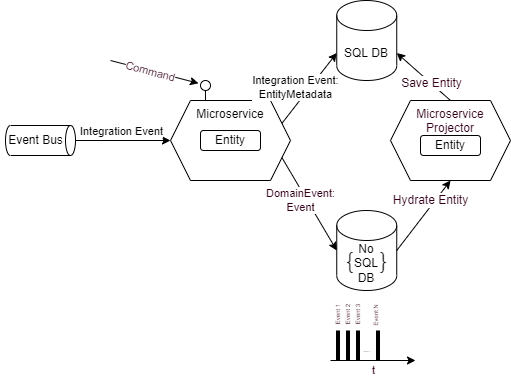

The diagram above was exported from draw.io. Its source (the exported page's mxGraphModel, read from the mxfile embedded in the PNG):
<mxGraphModel dx="920" dy="269" grid="1" gridSize="10" guides="1" tooltips="1" connect="1" arrows="1" fold="1" page="1" pageScale="1" pageWidth="413" pageHeight="291" background="#FFFFFF" math="0" shadow="0">
  <root>
    <mxCell id="0" />
    <mxCell id="1" parent="0" />
    <mxCell id="60" value="" style="group" parent="1" vertex="1" connectable="0">
      <mxGeometry x="160" y="400" width="510" height="380" as="geometry" />
    </mxCell>
    <mxCell id="46" value="Microservice Projector" style="shape=hexagon;perimeter=hexagonPerimeter2;whiteSpace=wrap;html=1;fixedSize=1;labelBackgroundColor=none;fontFamily=Helvetica;fontSize=12;fontColor=#33001A;verticalAlign=top;" parent="60" vertex="1">
      <mxGeometry x="390" y="100" width="120" height="80" as="geometry" />
    </mxCell>
    <mxCell id="7" value="SQL DB" style="shape=cylinder3;whiteSpace=wrap;html=1;boundedLbl=1;backgroundOutline=1;size=15;" parent="60" vertex="1">
      <mxGeometry x="336.25" width="60" height="80" as="geometry" />
    </mxCell>
    <mxCell id="56" style="edgeStyle=none;html=1;exitX=0.5;exitY=0;exitDx=0;exitDy=0;entryX=1;entryY=0;entryDx=0;entryDy=52.5;entryPerimeter=0;fontFamily=Helvetica;fontSize=12;fontColor=#33001A;" parent="60" source="46" target="7" edge="1">
      <mxGeometry relative="1" as="geometry" />
    </mxCell>
    <mxCell id="57" value="Save Entity" style="edgeLabel;html=1;align=center;verticalAlign=middle;resizable=0;points=[];fontSize=12;fontFamily=Helvetica;fontColor=#33001A;" parent="56" vertex="1" connectable="0">
      <mxGeometry x="-0.2698" relative="1" as="geometry">
        <mxPoint as="offset" />
      </mxGeometry>
    </mxCell>
    <mxCell id="14" value="" style="endArrow=none;html=1;fontFamily=Courier New;fontSize=28;fontColor=#33001A;" parent="60" edge="1">
      <mxGeometry width="50" height="50" relative="1" as="geometry">
        <mxPoint x="204.97000000000003" y="100" as="sourcePoint" />
        <mxPoint x="204.97000000000003" y="90" as="targetPoint" />
      </mxGeometry>
    </mxCell>
    <mxCell id="21" value="" style="ellipse;fillColor=#ffffff;strokeColor=#000000;labelBackgroundColor=#33001A;fontFamily=Courier New;fontSize=33;fontColor=#33001A;" parent="60" vertex="1">
      <mxGeometry x="200" y="80" width="10" height="10" as="geometry" />
    </mxCell>
    <mxCell id="22" value="" style="endArrow=classic;html=1;fontFamily=Courier New;fontSize=33;fontColor=#33001A;entryX=-0.2;entryY=0.28;entryDx=0;entryDy=0;entryPerimeter=0;" parent="60" target="21" edge="1">
      <mxGeometry width="50" height="50" relative="1" as="geometry">
        <mxPoint x="110" y="60" as="sourcePoint" />
        <mxPoint x="80" y="-20" as="targetPoint" />
      </mxGeometry>
    </mxCell>
    <mxCell id="25" value="Command" style="edgeLabel;html=1;align=center;verticalAlign=middle;resizable=0;points=[];fontSize=11;fontFamily=Helvetica;fontColor=#33001A;rotation=15;" parent="22" vertex="1" connectable="0">
      <mxGeometry x="-0.2761" y="-1" relative="1" as="geometry">
        <mxPoint x="8" y="1" as="offset" />
      </mxGeometry>
    </mxCell>
    <mxCell id="44" value="" style="group" parent="60" vertex="1" connectable="0">
      <mxGeometry y="125" width="75" height="30" as="geometry" />
    </mxCell>
    <mxCell id="3" value="" style="shape=cylinder3;whiteSpace=wrap;html=1;boundedLbl=1;backgroundOutline=1;size=5;rotation=90;" parent="44" vertex="1">
      <mxGeometry x="25" y="-20" width="30" height="70" as="geometry" />
    </mxCell>
    <mxCell id="4" value="Event Bus" style="text;html=1;align=center;verticalAlign=middle;resizable=0;points=[];autosize=1;strokeColor=none;fillColor=none;" parent="44" vertex="1">
      <mxGeometry y="5" width="70" height="20" as="geometry" />
    </mxCell>
    <mxCell id="45" value="" style="group" parent="60" vertex="1" connectable="0">
      <mxGeometry x="330" y="210" width="85" height="170" as="geometry" />
    </mxCell>
    <mxCell id="11" value="No&lt;br&gt;SQL&lt;br&gt;DB" style="shape=cylinder3;whiteSpace=wrap;html=1;boundedLbl=1;backgroundOutline=1;size=15;" parent="45" vertex="1">
      <mxGeometry x="6.25" width="60" height="80" as="geometry" />
    </mxCell>
    <mxCell id="30" value="" style="endArrow=classic;html=1;fontFamily=Helvetica;fontSize=11;fontColor=#33001A;" parent="45" edge="1">
      <mxGeometry width="50" height="50" relative="1" as="geometry">
        <mxPoint y="150" as="sourcePoint" />
        <mxPoint x="85" y="150" as="targetPoint" />
      </mxGeometry>
    </mxCell>
    <mxCell id="31" value="t" style="text;html=1;align=center;verticalAlign=middle;resizable=0;points=[];autosize=1;strokeColor=none;fillColor=none;fontSize=11;fontFamily=Helvetica;fontColor=#33001A;" parent="45" vertex="1">
      <mxGeometry x="32.5" y="150" width="20" height="20" as="geometry" />
    </mxCell>
    <mxCell id="34" value="" style="line;strokeWidth=4;html=1;perimeter=backbonePerimeter;points=[];outlineConnect=0;labelBackgroundColor=none;fontFamily=Helvetica;fontSize=11;fontColor=#33001A;rotation=-90;" parent="45" vertex="1">
      <mxGeometry x="-7.5" y="130" width="30" height="10" as="geometry" />
    </mxCell>
    <mxCell id="35" value="" style="line;strokeWidth=4;html=1;perimeter=backbonePerimeter;points=[];outlineConnect=0;labelBackgroundColor=none;fontFamily=Helvetica;fontSize=11;fontColor=#33001A;rotation=-90;" parent="45" vertex="1">
      <mxGeometry x="2.5" y="130" width="30" height="10" as="geometry" />
    </mxCell>
    <mxCell id="36" value="" style="line;strokeWidth=4;html=1;perimeter=backbonePerimeter;points=[];outlineConnect=0;labelBackgroundColor=none;fontFamily=Helvetica;fontSize=11;fontColor=#33001A;rotation=-90;" parent="45" vertex="1">
      <mxGeometry x="12.5" y="130" width="30" height="10" as="geometry" />
    </mxCell>
    <mxCell id="37" value="" style="line;strokeWidth=4;html=1;perimeter=backbonePerimeter;points=[];outlineConnect=0;labelBackgroundColor=none;fontFamily=Helvetica;fontSize=11;fontColor=#33001A;rotation=-90;" parent="45" vertex="1">
      <mxGeometry x="32.5" y="130" width="30" height="10" as="geometry" />
    </mxCell>
    <mxCell id="39" value="Event 1" style="text;html=1;align=center;verticalAlign=middle;resizable=0;points=[];autosize=1;strokeColor=none;fillColor=none;fontSize=6;fontFamily=Helvetica;fontColor=#33001A;rotation=-90;" parent="45" vertex="1">
      <mxGeometry x="-12.5" y="100" width="40" height="10" as="geometry" />
    </mxCell>
    <mxCell id="40" value="Event 2" style="text;html=1;align=center;verticalAlign=middle;resizable=0;points=[];autosize=1;strokeColor=none;fillColor=none;fontSize=6;fontFamily=Helvetica;fontColor=#33001A;rotation=-90;" parent="45" vertex="1">
      <mxGeometry x="-2.5" y="100" width="40" height="10" as="geometry" />
    </mxCell>
    <mxCell id="41" value="Event 3" style="text;html=1;align=center;verticalAlign=middle;resizable=0;points=[];autosize=1;strokeColor=none;fillColor=none;fontSize=6;fontFamily=Helvetica;fontColor=#33001A;rotation=-90;" parent="45" vertex="1">
      <mxGeometry x="7.5" y="100" width="40" height="10" as="geometry" />
    </mxCell>
    <mxCell id="42" value="Event N" style="text;html=1;align=center;verticalAlign=middle;resizable=0;points=[];autosize=1;strokeColor=none;fillColor=none;fontSize=6;fontFamily=Helvetica;fontColor=#33001A;rotation=-90;" parent="45" vertex="1">
      <mxGeometry x="26.25" y="100" width="40" height="10" as="geometry" />
    </mxCell>
    <mxCell id="43" value="...." style="text;html=1;align=center;verticalAlign=middle;resizable=0;points=[];autosize=1;strokeColor=none;fillColor=none;fontSize=6;fontFamily=Helvetica;fontColor=#33001A;" parent="45" vertex="1">
      <mxGeometry x="26.25" y="135" width="20" height="10" as="geometry" />
    </mxCell>
    <mxCell id="12" value="&lt;font style=&quot;font-size: 28px;&quot; face=&quot;Courier New&quot;&gt;{ }&lt;/font&gt;" style="text;html=1;align=center;verticalAlign=middle;resizable=0;points=[];autosize=1;strokeColor=none;fillColor=none;fontSize=28;" parent="45" vertex="1">
      <mxGeometry x="1.25" y="30" width="70" height="40" as="geometry" />
    </mxCell>
    <mxCell id="53" value="" style="group;html=1;" parent="60" vertex="1" connectable="0">
      <mxGeometry x="390" y="100" width="120" height="80" as="geometry" />
    </mxCell>
    <mxCell id="50" value="Entity" style="rounded=1;whiteSpace=wrap;html=1;" parent="53" vertex="1">
      <mxGeometry x="30" y="35" width="60" height="20" as="geometry" />
    </mxCell>
    <mxCell id="54" value="" style="group" parent="60" vertex="1" connectable="0">
      <mxGeometry x="170" y="100" width="120" height="80" as="geometry" />
    </mxCell>
    <mxCell id="2" value="Microservice" style="shape=hexagon;perimeter=hexagonPerimeter2;whiteSpace=wrap;html=1;fixedSize=1;verticalAlign=top;" parent="54" vertex="1">
      <mxGeometry width="120" height="80" as="geometry" />
    </mxCell>
    <mxCell id="10" value="Entity" style="rounded=1;whiteSpace=wrap;html=1;" parent="54" vertex="1">
      <mxGeometry x="30" y="30" width="60" height="20" as="geometry" />
    </mxCell>
    <mxCell id="8" style="edgeStyle=none;html=1;exitX=1;exitY=0.25;exitDx=0;exitDy=0;entryX=0;entryY=0;entryDx=0;entryDy=52.5;entryPerimeter=0;" parent="60" source="2" target="7" edge="1">
      <mxGeometry relative="1" as="geometry" />
    </mxCell>
    <mxCell id="9" value="Integration Event:&lt;br&gt;EntityMetadata" style="edgeLabel;html=1;align=center;verticalAlign=middle;resizable=0;points=[];" parent="8" vertex="1" connectable="0">
      <mxGeometry x="-0.3466" y="3" relative="1" as="geometry">
        <mxPoint x="-2" y="-12" as="offset" />
      </mxGeometry>
    </mxCell>
    <mxCell id="5" style="edgeStyle=none;html=1;entryX=0;entryY=0.5;entryDx=0;entryDy=0;" parent="60" source="3" target="2" edge="1">
      <mxGeometry relative="1" as="geometry" />
    </mxCell>
    <mxCell id="6" value="Integration Event" style="edgeLabel;html=1;align=center;verticalAlign=middle;resizable=0;points=[];" parent="5" vertex="1" connectable="0">
      <mxGeometry x="-0.3677" y="-1" relative="1" as="geometry">
        <mxPoint x="15" y="-11" as="offset" />
      </mxGeometry>
    </mxCell>
    <mxCell id="28" style="edgeStyle=none;html=1;exitX=1;exitY=0.75;exitDx=0;exitDy=0;entryX=0;entryY=0.5;entryDx=0;entryDy=0;entryPerimeter=0;fontFamily=Helvetica;fontSize=11;fontColor=#33001A;" parent="60" source="2" target="11" edge="1">
      <mxGeometry relative="1" as="geometry" />
    </mxCell>
    <mxCell id="29" value="DomainEvent:&lt;br&gt;Event" style="edgeLabel;html=1;align=center;verticalAlign=middle;resizable=0;points=[];fontSize=11;fontFamily=Helvetica;fontColor=#33001A;" parent="28" vertex="1" connectable="0">
      <mxGeometry x="-0.2156" y="1" relative="1" as="geometry">
        <mxPoint x="-4" y="7" as="offset" />
      </mxGeometry>
    </mxCell>
    <mxCell id="58" style="edgeStyle=none;html=1;exitX=1;exitY=0.5;exitDx=0;exitDy=0;exitPerimeter=0;fontFamily=Helvetica;fontSize=12;fontColor=#33001A;" parent="60" source="11" edge="1">
      <mxGeometry relative="1" as="geometry">
        <mxPoint x="450" y="180" as="targetPoint" />
      </mxGeometry>
    </mxCell>
    <mxCell id="59" value="Hydrate Entity" style="edgeLabel;html=1;align=center;verticalAlign=middle;resizable=0;points=[];fontSize=12;fontFamily=Helvetica;fontColor=#33001A;" parent="58" vertex="1" connectable="0">
      <mxGeometry x="0.1725" relative="1" as="geometry">
        <mxPoint x="2" y="-9" as="offset" />
      </mxGeometry>
    </mxCell>
  </root>
</mxGraphModel>